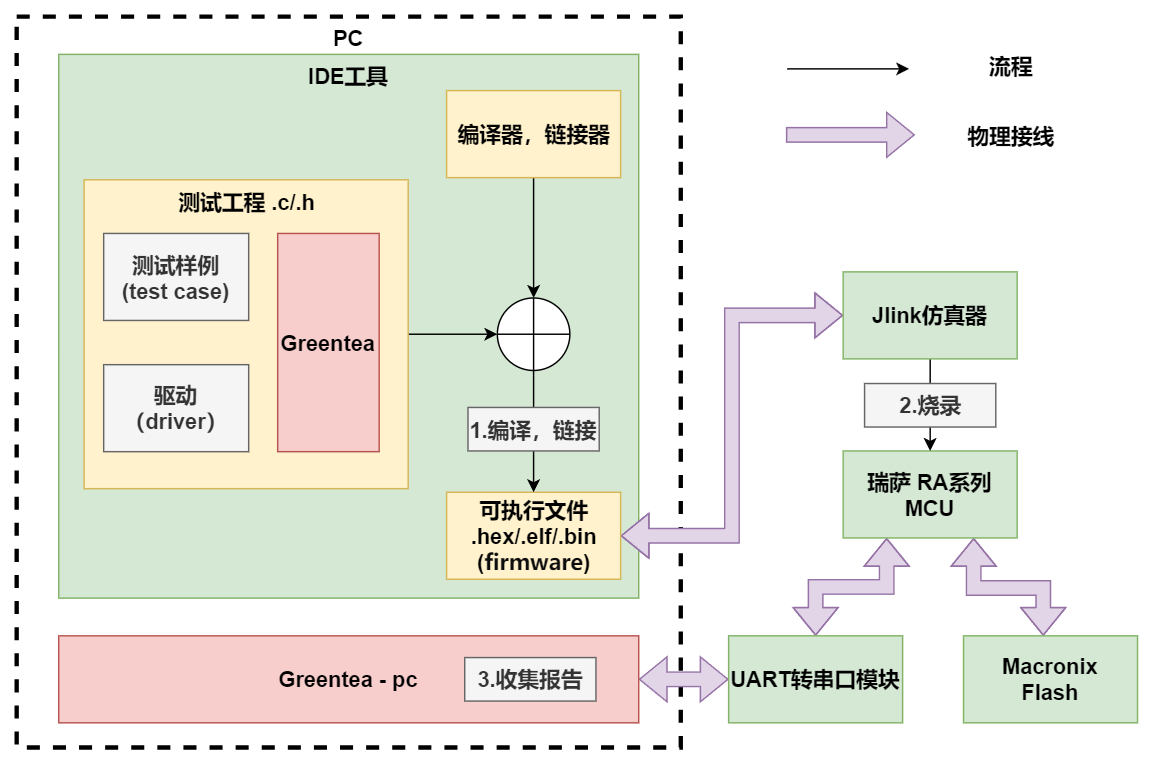

The diagram above was exported from draw.io. Its source (the exported page's mxGraphModel, read from the mxfile embedded in the PNG):
<mxGraphModel dx="1834" dy="836" grid="1" gridSize="10" guides="1" tooltips="1" connect="1" arrows="1" fold="1" page="0" pageScale="1" pageWidth="827" pageHeight="1169" math="0" shadow="0">
  <root>
    <mxCell id="0" />
    <mxCell id="1" parent="0" />
    <mxCell id="DrauTv31qS0KRYt-tLEg-20" value="&lt;font style=&quot;font-size: 15px;&quot;&gt;&lt;b&gt;PC&lt;/b&gt;&lt;/font&gt;" style="rounded=0;whiteSpace=wrap;html=1;strokeWidth=3;dashed=1;verticalAlign=top;" vertex="1" parent="1">
      <mxGeometry x="-280" y="330" width="458" height="504" as="geometry" />
    </mxCell>
    <mxCell id="DrauTv31qS0KRYt-tLEg-21" value="&lt;font style=&quot;font-size: 15px;&quot;&gt;&lt;b&gt;IDE工具&lt;/b&gt;&lt;/font&gt;" style="rounded=0;whiteSpace=wrap;html=1;verticalAlign=top;fillColor=#d5e8d4;strokeColor=#82b366;" vertex="1" parent="1">
      <mxGeometry x="-251" y="356" width="400" height="375" as="geometry" />
    </mxCell>
    <mxCell id="DrauTv31qS0KRYt-tLEg-22" style="edgeStyle=orthogonalEdgeStyle;rounded=0;orthogonalLoop=1;jettySize=auto;html=1;exitX=0.25;exitY=1;exitDx=0;exitDy=0;entryX=0.5;entryY=0;entryDx=0;entryDy=0;shape=flexArrow;startArrow=block;fillColor=#e1d5e7;strokeColor=#9673a6;" edge="1" parent="1" source="DrauTv31qS0KRYt-tLEg-24" target="DrauTv31qS0KRYt-tLEg-42">
      <mxGeometry relative="1" as="geometry" />
    </mxCell>
    <mxCell id="DrauTv31qS0KRYt-tLEg-23" style="edgeStyle=orthogonalEdgeStyle;rounded=0;orthogonalLoop=1;jettySize=auto;html=1;exitX=0.75;exitY=1;exitDx=0;exitDy=0;shape=flexArrow;startArrow=block;fillColor=#e1d5e7;strokeColor=#9673a6;" edge="1" parent="1" source="DrauTv31qS0KRYt-tLEg-24" target="DrauTv31qS0KRYt-tLEg-41">
      <mxGeometry relative="1" as="geometry">
        <Array as="points">
          <mxPoint x="380" y="724" />
          <mxPoint x="428" y="724" />
        </Array>
      </mxGeometry>
    </mxCell>
    <mxCell id="DrauTv31qS0KRYt-tLEg-24" value="&lt;b style=&quot;font-size: 15px;&quot;&gt;&lt;font style=&quot;font-size: 15px;&quot;&gt;瑞萨 RA系列MCU&lt;/font&gt;&lt;/b&gt;" style="rounded=0;whiteSpace=wrap;html=1;fillColor=#d5e8d4;strokeColor=#82b366;fontSize=15;" vertex="1" parent="1">
      <mxGeometry x="290" y="629.5" width="120" height="60" as="geometry" />
    </mxCell>
    <mxCell id="DrauTv31qS0KRYt-tLEg-25" style="edgeStyle=orthogonalEdgeStyle;rounded=0;orthogonalLoop=1;jettySize=auto;html=1;exitX=1;exitY=0.5;exitDx=0;exitDy=0;entryX=0;entryY=0.5;entryDx=0;entryDy=0;fontSize=15;" edge="1" parent="1" source="DrauTv31qS0KRYt-tLEg-26" target="DrauTv31qS0KRYt-tLEg-32">
      <mxGeometry relative="1" as="geometry" />
    </mxCell>
    <mxCell id="DrauTv31qS0KRYt-tLEg-26" value="&lt;font style=&quot;font-size: 15px;&quot;&gt;测试工程 .c/.h&lt;/font&gt;" style="rounded=0;whiteSpace=wrap;html=1;verticalAlign=top;fontStyle=1;fillColor=#fff2cc;strokeColor=#d6b656;fontSize=15;" vertex="1" parent="1">
      <mxGeometry x="-233.5" y="442.5" width="223.5" height="213" as="geometry" />
    </mxCell>
    <mxCell id="DrauTv31qS0KRYt-tLEg-27" value="驱动&lt;div style=&quot;font-size: 15px;&quot;&gt;（driver）&lt;/div&gt;" style="rounded=0;whiteSpace=wrap;html=1;fontSize=15;fontStyle=1;fillColor=#f5f5f5;strokeColor=#666666;fontColor=#333333;" vertex="1" parent="1">
      <mxGeometry x="-220" y="570" width="100" height="60" as="geometry" />
    </mxCell>
    <mxCell id="DrauTv31qS0KRYt-tLEg-28" value="&lt;font style=&quot;font-size: 15px;&quot;&gt;测试样例&lt;/font&gt;&lt;div style=&quot;font-size: 15px;&quot;&gt;&lt;font style=&quot;font-size: 15px;&quot;&gt;(test case)&lt;/font&gt;&lt;/div&gt;" style="rounded=0;whiteSpace=wrap;html=1;fontStyle=1;fillColor=#f5f5f5;strokeColor=#666666;fontColor=#333333;fontSize=15;" vertex="1" parent="1">
      <mxGeometry x="-220" y="479.5" width="100" height="60" as="geometry" />
    </mxCell>
    <mxCell id="DrauTv31qS0KRYt-tLEg-29" style="edgeStyle=orthogonalEdgeStyle;rounded=0;orthogonalLoop=1;jettySize=auto;html=1;exitX=1;exitY=0.5;exitDx=0;exitDy=0;entryX=0;entryY=0.5;entryDx=0;entryDy=0;shape=flexArrow;startArrow=block;fillColor=#e1d5e7;strokeColor=#9673a6;" edge="1" parent="1" source="DrauTv31qS0KRYt-tLEg-30" target="DrauTv31qS0KRYt-tLEg-36">
      <mxGeometry relative="1" as="geometry" />
    </mxCell>
    <mxCell id="DrauTv31qS0KRYt-tLEg-30" value="可执行文件 .hex/.elf/.bin&lt;div style=&quot;font-size: 15px;&quot;&gt;(&lt;span style=&quot;color: rgb(13, 13, 13); font-family: Söhne, ui-sans-serif, system-ui, -apple-system, &amp;quot;Segoe UI&amp;quot;, Roboto, Ubuntu, Cantarell, &amp;quot;Noto Sans&amp;quot;, sans-serif, &amp;quot;Helvetica Neue&amp;quot;, Arial, &amp;quot;Apple Color Emoji&amp;quot;, &amp;quot;Segoe UI Emoji&amp;quot;, &amp;quot;Segoe UI Symbol&amp;quot;, &amp;quot;Noto Color Emoji&amp;quot;; text-align: start; white-space-collapse: preserve; font-size: 15px;&quot;&gt;&lt;font style=&quot;font-size: 15px;&quot;&gt;firmware&lt;/font&gt;&lt;/span&gt;)&lt;/div&gt;" style="rounded=0;whiteSpace=wrap;html=1;fontSize=15;fontStyle=1;fillColor=#fff2cc;strokeColor=#d6b656;" vertex="1" parent="1">
      <mxGeometry x="16.5" y="658" width="120" height="60" as="geometry" />
    </mxCell>
    <mxCell id="DrauTv31qS0KRYt-tLEg-31" style="edgeStyle=orthogonalEdgeStyle;rounded=0;orthogonalLoop=1;jettySize=auto;html=1;exitX=0.5;exitY=1;exitDx=0;exitDy=0;entryX=0.5;entryY=0;entryDx=0;entryDy=0;fontSize=15;" edge="1" parent="1" source="DrauTv31qS0KRYt-tLEg-32" target="DrauTv31qS0KRYt-tLEg-30">
      <mxGeometry relative="1" as="geometry" />
    </mxCell>
    <mxCell id="DrauTv31qS0KRYt-tLEg-32" value="" style="shape=orEllipse;perimeter=ellipsePerimeter;whiteSpace=wrap;html=1;backgroundOutline=1;fontSize=15;" vertex="1" parent="1">
      <mxGeometry x="51.5" y="524" width="50" height="50" as="geometry" />
    </mxCell>
    <mxCell id="DrauTv31qS0KRYt-tLEg-33" style="edgeStyle=orthogonalEdgeStyle;rounded=0;orthogonalLoop=1;jettySize=auto;html=1;exitX=0.5;exitY=1;exitDx=0;exitDy=0;entryX=0.5;entryY=0;entryDx=0;entryDy=0;fontSize=15;" edge="1" parent="1" source="DrauTv31qS0KRYt-tLEg-34" target="DrauTv31qS0KRYt-tLEg-32">
      <mxGeometry relative="1" as="geometry" />
    </mxCell>
    <mxCell id="DrauTv31qS0KRYt-tLEg-34" value="编译器，链接器" style="rounded=0;whiteSpace=wrap;html=1;fontSize=15;fontStyle=1;fillColor=#fff2cc;strokeColor=#d6b656;" vertex="1" parent="1">
      <mxGeometry x="16.5" y="381" width="120" height="60" as="geometry" />
    </mxCell>
    <mxCell id="DrauTv31qS0KRYt-tLEg-35" style="edgeStyle=orthogonalEdgeStyle;rounded=0;orthogonalLoop=1;jettySize=auto;html=1;exitX=0.5;exitY=1;exitDx=0;exitDy=0;entryX=0.5;entryY=0;entryDx=0;entryDy=0;" edge="1" parent="1" source="DrauTv31qS0KRYt-tLEg-36" target="DrauTv31qS0KRYt-tLEg-24">
      <mxGeometry relative="1" as="geometry" />
    </mxCell>
    <mxCell id="DrauTv31qS0KRYt-tLEg-36" value="&lt;b&gt;Jlink仿真器&lt;/b&gt;" style="rounded=0;whiteSpace=wrap;html=1;fillColor=#d5e8d4;strokeColor=#82b366;fontSize=15;" vertex="1" parent="1">
      <mxGeometry x="290" y="506" width="120" height="60" as="geometry" />
    </mxCell>
    <mxCell id="DrauTv31qS0KRYt-tLEg-37" value="&lt;b style=&quot;font-size: 15px;&quot;&gt;&lt;font style=&quot;font-size: 15px;&quot;&gt;2.烧录&lt;/font&gt;&lt;/b&gt;" style="text;html=1;align=center;verticalAlign=middle;whiteSpace=wrap;rounded=0;fontSize=15;fillColor=#f5f5f5;fontColor=#333333;strokeColor=#666666;" vertex="1" parent="1">
      <mxGeometry x="304.75" y="583" width="90.5" height="30" as="geometry" />
    </mxCell>
    <mxCell id="DrauTv31qS0KRYt-tLEg-38" value="&lt;b style=&quot;font-size: 15px;&quot;&gt;&lt;font style=&quot;font-size: 15px;&quot;&gt;1.编译，链接&lt;/font&gt;&lt;/b&gt;" style="text;html=1;align=center;verticalAlign=middle;whiteSpace=wrap;rounded=0;fontSize=15;fillColor=#f5f5f5;strokeColor=#666666;fontColor=#333333;" vertex="1" parent="1">
      <mxGeometry x="31.25" y="599.5" width="90.5" height="30" as="geometry" />
    </mxCell>
    <mxCell id="DrauTv31qS0KRYt-tLEg-39" style="edgeStyle=orthogonalEdgeStyle;rounded=0;orthogonalLoop=1;jettySize=auto;html=1;exitX=1;exitY=0.5;exitDx=0;exitDy=0;entryX=0;entryY=0.5;entryDx=0;entryDy=0;shape=flexArrow;startArrow=block;fillColor=#e1d5e7;strokeColor=#9673a6;" edge="1" parent="1" source="DrauTv31qS0KRYt-tLEg-40" target="DrauTv31qS0KRYt-tLEg-42">
      <mxGeometry relative="1" as="geometry" />
    </mxCell>
    <mxCell id="DrauTv31qS0KRYt-tLEg-40" value="Greentea - pc" style="rounded=0;whiteSpace=wrap;html=1;fontSize=15;fontStyle=1;fillColor=#f8cecc;strokeColor=#b85450;" vertex="1" parent="1">
      <mxGeometry x="-251" y="757" width="400" height="60" as="geometry" />
    </mxCell>
    <mxCell id="DrauTv31qS0KRYt-tLEg-41" value="Macronix&lt;div&gt;Flash&lt;/div&gt;" style="rounded=0;whiteSpace=wrap;html=1;fillColor=#d5e8d4;strokeColor=#82b366;fontSize=15;fontStyle=1" vertex="1" parent="1">
      <mxGeometry x="373" y="757" width="120" height="60" as="geometry" />
    </mxCell>
    <mxCell id="DrauTv31qS0KRYt-tLEg-42" value="UART转串口模块" style="rounded=0;whiteSpace=wrap;html=1;fillColor=#d5e8d4;strokeColor=#82b366;fontSize=15;fontStyle=1" vertex="1" parent="1">
      <mxGeometry x="211" y="757" width="120" height="60" as="geometry" />
    </mxCell>
    <mxCell id="DrauTv31qS0KRYt-tLEg-43" value="" style="endArrow=classic;html=1;rounded=0;" edge="1" parent="1">
      <mxGeometry width="50" height="50" relative="1" as="geometry">
        <mxPoint x="251.5" y="366" as="sourcePoint" />
        <mxPoint x="335.5" y="366" as="targetPoint" />
      </mxGeometry>
    </mxCell>
    <mxCell id="DrauTv31qS0KRYt-tLEg-44" value="" style="shape=flexArrow;endArrow=classic;html=1;rounded=0;fillColor=#e1d5e7;strokeColor=#9673a6;" edge="1" parent="1">
      <mxGeometry width="50" height="50" relative="1" as="geometry">
        <mxPoint x="250.5" y="411.5" as="sourcePoint" />
        <mxPoint x="339.5" y="411.5" as="targetPoint" />
      </mxGeometry>
    </mxCell>
    <mxCell id="DrauTv31qS0KRYt-tLEg-45" value="流程" style="text;html=1;align=center;verticalAlign=middle;whiteSpace=wrap;rounded=0;fontSize=15;fontStyle=1" vertex="1" parent="1">
      <mxGeometry x="365.5" y="349" width="80" height="30" as="geometry" />
    </mxCell>
    <mxCell id="DrauTv31qS0KRYt-tLEg-46" value="物理接线" style="text;html=1;align=center;verticalAlign=middle;whiteSpace=wrap;rounded=0;fontSize=15;fontStyle=1" vertex="1" parent="1">
      <mxGeometry x="365.5" y="397" width="80" height="30" as="geometry" />
    </mxCell>
    <mxCell id="DrauTv31qS0KRYt-tLEg-47" value="&lt;b style=&quot;font-size: 15px;&quot;&gt;&lt;font style=&quot;font-size: 15px;&quot;&gt;3.收集报告&lt;/font&gt;&lt;/b&gt;" style="text;html=1;align=center;verticalAlign=middle;whiteSpace=wrap;rounded=0;fontSize=15;fillColor=#f5f5f5;fontColor=#333333;strokeColor=#666666;" vertex="1" parent="1">
      <mxGeometry x="29" y="772" width="90.5" height="30" as="geometry" />
    </mxCell>
    <mxCell id="DrauTv31qS0KRYt-tLEg-48" value="Greentea" style="rounded=0;whiteSpace=wrap;html=1;fontStyle=1;fillColor=#f8cecc;strokeColor=#b85450;fontSize=15;" vertex="1" parent="1">
      <mxGeometry x="-100" y="479.5" width="70" height="150.5" as="geometry" />
    </mxCell>
  </root>
</mxGraphModel>